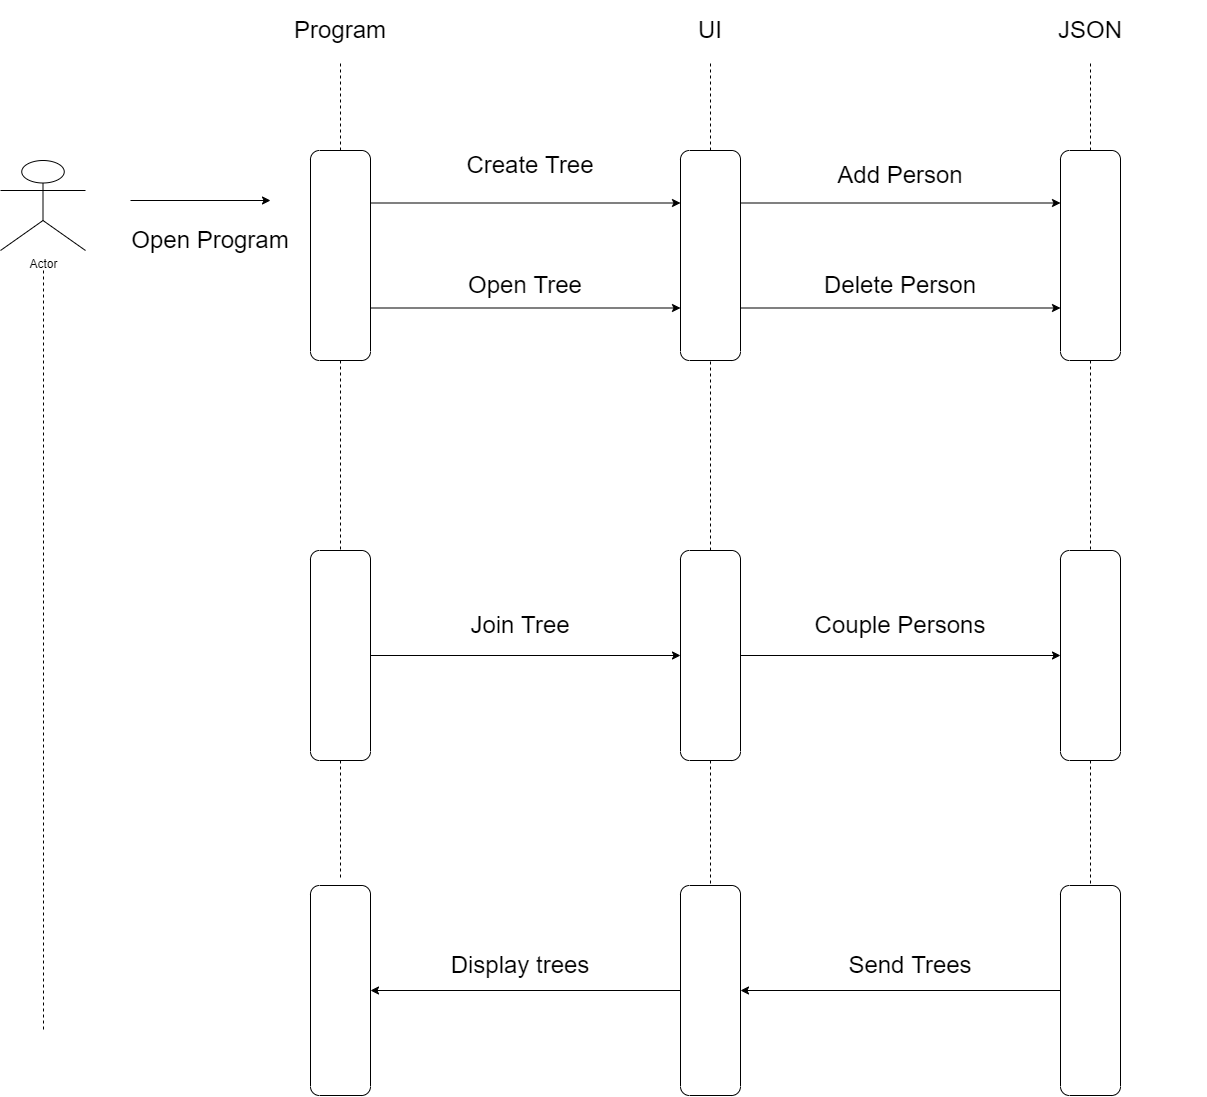

The diagram above was exported from draw.io. Its source (the exported page's mxGraphModel, read from the mxfile embedded in the PNG):
<mxGraphModel dx="2188" dy="1085" grid="1" gridSize="10" guides="1" tooltips="1" connect="1" arrows="1" fold="1" page="1" pageScale="1" pageWidth="2000" pageHeight="2000" math="0" shadow="0">
  <root>
    <mxCell id="0" />
    <mxCell id="1" parent="0" />
    <mxCell id="2tokEAn8CCz-pYa1DDr9-2" value="Actor" style="shape=umlActor;verticalLabelPosition=bottom;verticalAlign=top;html=1;outlineConnect=0;" parent="1" vertex="1">
      <mxGeometry x="10" y="170" width="85" height="90" as="geometry" />
    </mxCell>
    <mxCell id="2tokEAn8CCz-pYa1DDr9-3" value="" style="endArrow=classic;html=1;rounded=0;" parent="1" edge="1">
      <mxGeometry width="50" height="50" relative="1" as="geometry">
        <mxPoint x="140" y="210" as="sourcePoint" />
        <mxPoint x="280" y="210" as="targetPoint" />
      </mxGeometry>
    </mxCell>
    <mxCell id="2tokEAn8CCz-pYa1DDr9-4" value="" style="rounded=1;whiteSpace=wrap;html=1;direction=south;" parent="1" vertex="1">
      <mxGeometry x="320" y="160" width="60" height="210" as="geometry" />
    </mxCell>
    <mxCell id="2tokEAn8CCz-pYa1DDr9-6" value="&lt;font style=&quot;font-size: 24px&quot;&gt;Program&lt;/font&gt;" style="text;html=1;strokeColor=none;fillColor=none;align=center;verticalAlign=middle;whiteSpace=wrap;rounded=0;" parent="1" vertex="1">
      <mxGeometry x="235" y="10" width="230" height="60" as="geometry" />
    </mxCell>
    <mxCell id="2tokEAn8CCz-pYa1DDr9-8" value="" style="endArrow=classic;html=1;rounded=0;fontSize=24;exitX=0.25;exitY=0;exitDx=0;exitDy=0;entryX=0.25;entryY=1;entryDx=0;entryDy=0;" parent="1" source="2tokEAn8CCz-pYa1DDr9-4" target="2tokEAn8CCz-pYa1DDr9-11" edge="1">
      <mxGeometry width="50" height="50" relative="1" as="geometry">
        <mxPoint x="570" y="270" as="sourcePoint" />
        <mxPoint x="680" y="213" as="targetPoint" />
      </mxGeometry>
    </mxCell>
    <mxCell id="2tokEAn8CCz-pYa1DDr9-9" value="Create Tree" style="text;html=1;strokeColor=none;fillColor=none;align=center;verticalAlign=middle;whiteSpace=wrap;rounded=0;fontSize=24;" parent="1" vertex="1">
      <mxGeometry x="410" y="160" width="260" height="30" as="geometry" />
    </mxCell>
    <mxCell id="2tokEAn8CCz-pYa1DDr9-10" value="" style="endArrow=classic;html=1;rounded=0;fontSize=24;exitX=0.75;exitY=0;exitDx=0;exitDy=0;entryX=0.75;entryY=1;entryDx=0;entryDy=0;" parent="1" source="2tokEAn8CCz-pYa1DDr9-4" target="2tokEAn8CCz-pYa1DDr9-11" edge="1">
      <mxGeometry width="50" height="50" relative="1" as="geometry">
        <mxPoint x="480" y="222.5" as="sourcePoint" />
        <mxPoint x="680" y="318" as="targetPoint" />
      </mxGeometry>
    </mxCell>
    <mxCell id="2tokEAn8CCz-pYa1DDr9-11" value="" style="rounded=1;whiteSpace=wrap;html=1;direction=south;" parent="1" vertex="1">
      <mxGeometry x="690" y="160" width="60" height="210" as="geometry" />
    </mxCell>
    <mxCell id="2tokEAn8CCz-pYa1DDr9-12" value="Open Tree" style="text;html=1;strokeColor=none;fillColor=none;align=center;verticalAlign=middle;whiteSpace=wrap;rounded=0;fontSize=24;" parent="1" vertex="1">
      <mxGeometry x="400" y="280" width="270" height="30" as="geometry" />
    </mxCell>
    <mxCell id="2tokEAn8CCz-pYa1DDr9-14" value="&lt;font style=&quot;font-size: 24px&quot;&gt;UI&lt;/font&gt;" style="text;html=1;strokeColor=none;fillColor=none;align=center;verticalAlign=middle;whiteSpace=wrap;rounded=0;" parent="1" vertex="1">
      <mxGeometry x="605" y="10" width="230" height="60" as="geometry" />
    </mxCell>
    <mxCell id="2tokEAn8CCz-pYa1DDr9-17" value="" style="rounded=1;whiteSpace=wrap;html=1;direction=south;" parent="1" vertex="1">
      <mxGeometry x="1070" y="160" width="60" height="210" as="geometry" />
    </mxCell>
    <mxCell id="2tokEAn8CCz-pYa1DDr9-18" value="Add Person" style="text;html=1;strokeColor=none;fillColor=none;align=center;verticalAlign=middle;whiteSpace=wrap;rounded=0;fontSize=24;" parent="1" vertex="1">
      <mxGeometry x="780" y="170" width="260" height="30" as="geometry" />
    </mxCell>
    <mxCell id="2tokEAn8CCz-pYa1DDr9-19" value="Delete Person" style="text;html=1;strokeColor=none;fillColor=none;align=center;verticalAlign=middle;whiteSpace=wrap;rounded=0;fontSize=24;" parent="1" vertex="1">
      <mxGeometry x="780" y="280" width="260" height="30" as="geometry" />
    </mxCell>
    <mxCell id="2tokEAn8CCz-pYa1DDr9-20" value="" style="endArrow=classic;html=1;rounded=0;fontSize=24;exitX=0.25;exitY=0;exitDx=0;exitDy=0;entryX=0.25;entryY=1;entryDx=0;entryDy=0;" parent="1" source="2tokEAn8CCz-pYa1DDr9-11" target="2tokEAn8CCz-pYa1DDr9-17" edge="1">
      <mxGeometry width="50" height="50" relative="1" as="geometry">
        <mxPoint x="390" y="327.5" as="sourcePoint" />
        <mxPoint x="700" y="327.5" as="targetPoint" />
      </mxGeometry>
    </mxCell>
    <mxCell id="2tokEAn8CCz-pYa1DDr9-21" value="" style="endArrow=classic;html=1;rounded=0;fontSize=24;exitX=0.75;exitY=0;exitDx=0;exitDy=0;entryX=0.75;entryY=1;entryDx=0;entryDy=0;" parent="1" source="2tokEAn8CCz-pYa1DDr9-11" target="2tokEAn8CCz-pYa1DDr9-17" edge="1">
      <mxGeometry width="50" height="50" relative="1" as="geometry">
        <mxPoint x="400" y="337.5" as="sourcePoint" />
        <mxPoint x="710" y="337.5" as="targetPoint" />
      </mxGeometry>
    </mxCell>
    <mxCell id="2tokEAn8CCz-pYa1DDr9-23" value="&lt;font style=&quot;font-size: 24px&quot;&gt;JSON&lt;/font&gt;" style="text;html=1;strokeColor=none;fillColor=none;align=center;verticalAlign=middle;whiteSpace=wrap;rounded=0;" parent="1" vertex="1">
      <mxGeometry x="985" y="10" width="230" height="60" as="geometry" />
    </mxCell>
    <mxCell id="2tokEAn8CCz-pYa1DDr9-24" value="&lt;font style=&quot;font-size: 24px&quot;&gt;Open Program&lt;/font&gt;" style="text;html=1;strokeColor=none;fillColor=none;align=center;verticalAlign=middle;whiteSpace=wrap;rounded=0;" parent="1" vertex="1">
      <mxGeometry x="110" y="220" width="220" height="60" as="geometry" />
    </mxCell>
    <mxCell id="2tokEAn8CCz-pYa1DDr9-26" value="" style="rounded=1;whiteSpace=wrap;html=1;direction=south;" parent="1" vertex="1">
      <mxGeometry x="320" y="560" width="60" height="210" as="geometry" />
    </mxCell>
    <mxCell id="2tokEAn8CCz-pYa1DDr9-27" value="" style="endArrow=classic;html=1;rounded=0;fontSize=24;exitX=0.5;exitY=0;exitDx=0;exitDy=0;" parent="1" source="2tokEAn8CCz-pYa1DDr9-26" edge="1">
      <mxGeometry width="50" height="50" relative="1" as="geometry">
        <mxPoint x="390" y="327.5" as="sourcePoint" />
        <mxPoint x="690" y="665" as="targetPoint" />
      </mxGeometry>
    </mxCell>
    <mxCell id="2tokEAn8CCz-pYa1DDr9-28" value="" style="rounded=1;whiteSpace=wrap;html=1;direction=south;" parent="1" vertex="1">
      <mxGeometry x="690" y="560" width="60" height="210" as="geometry" />
    </mxCell>
    <mxCell id="2tokEAn8CCz-pYa1DDr9-30" value="" style="endArrow=classic;html=1;rounded=0;fontSize=24;exitX=0.5;exitY=0;exitDx=0;exitDy=0;" parent="1" source="2tokEAn8CCz-pYa1DDr9-28" edge="1">
      <mxGeometry width="50" height="50" relative="1" as="geometry">
        <mxPoint x="390" y="675" as="sourcePoint" />
        <mxPoint x="1070" y="665" as="targetPoint" />
      </mxGeometry>
    </mxCell>
    <mxCell id="2tokEAn8CCz-pYa1DDr9-31" value="" style="rounded=1;whiteSpace=wrap;html=1;direction=south;" parent="1" vertex="1">
      <mxGeometry x="1070" y="560" width="60" height="210" as="geometry" />
    </mxCell>
    <mxCell id="2tokEAn8CCz-pYa1DDr9-34" value="Join Tree&lt;span style=&quot;color: rgba(0 , 0 , 0 , 0) ; font-family: monospace ; font-size: 0px&quot;&gt;%3CmxGraphModel%3E%3Croot%3E%3CmxCell%20id%3D%220%22%2F%3E%3CmxCell%20id%3D%221%22%20parent%3D%220%22%2F%3E%3CmxCell%20id%3D%222%22%20value%3D%22Delete%20Person%22%20style%3D%22text%3Bhtml%3D1%3BstrokeColor%3Dnone%3BfillColor%3Dnone%3Balign%3Dcenter%3BverticalAlign%3Dmiddle%3BwhiteSpace%3Dwrap%3Brounded%3D0%3BfontSize%3D24%3B%22%20vertex%3D%221%22%20parent%3D%221%22%3E%3CmxGeometry%20x%3D%22780%22%20y%3D%22280%22%20width%3D%22260%22%20height%3D%2230%22%20as%3D%22geometry%22%2F%3E%3C%2FmxCell%3E%3C%2Froot%3E%3C%2FmxGraphModel%3E&lt;/span&gt;" style="text;html=1;strokeColor=none;fillColor=none;align=center;verticalAlign=middle;whiteSpace=wrap;rounded=0;fontSize=24;" parent="1" vertex="1">
      <mxGeometry x="400" y="620" width="260" height="30" as="geometry" />
    </mxCell>
    <mxCell id="2tokEAn8CCz-pYa1DDr9-35" value="Couple Persons" style="text;html=1;strokeColor=none;fillColor=none;align=center;verticalAlign=middle;whiteSpace=wrap;rounded=0;fontSize=24;" parent="1" vertex="1">
      <mxGeometry x="780" y="620" width="260" height="30" as="geometry" />
    </mxCell>
    <mxCell id="2tokEAn8CCz-pYa1DDr9-37" value="" style="endArrow=none;dashed=1;html=1;rounded=0;fontSize=24;" parent="1" edge="1">
      <mxGeometry width="50" height="50" relative="1" as="geometry">
        <mxPoint x="53" y="280" as="sourcePoint" />
        <mxPoint x="53" y="1040" as="targetPoint" />
      </mxGeometry>
    </mxCell>
    <mxCell id="2tokEAn8CCz-pYa1DDr9-39" value="" style="endArrow=none;dashed=1;html=1;rounded=0;fontSize=24;exitX=0;exitY=0.5;exitDx=0;exitDy=0;entryX=0.5;entryY=1;entryDx=0;entryDy=0;" parent="1" source="2tokEAn8CCz-pYa1DDr9-11" target="2tokEAn8CCz-pYa1DDr9-14" edge="1">
      <mxGeometry width="50" height="50" relative="1" as="geometry">
        <mxPoint x="360" y="170" as="sourcePoint" />
        <mxPoint x="360" y="80" as="targetPoint" />
      </mxGeometry>
    </mxCell>
    <mxCell id="2tokEAn8CCz-pYa1DDr9-41" value="" style="endArrow=none;dashed=1;html=1;rounded=0;fontSize=24;exitX=0;exitY=0.5;exitDx=0;exitDy=0;entryX=0.5;entryY=1;entryDx=0;entryDy=0;" parent="1" source="2tokEAn8CCz-pYa1DDr9-17" target="2tokEAn8CCz-pYa1DDr9-23" edge="1">
      <mxGeometry width="50" height="50" relative="1" as="geometry">
        <mxPoint x="370" y="180" as="sourcePoint" />
        <mxPoint x="370" y="90" as="targetPoint" />
      </mxGeometry>
    </mxCell>
    <mxCell id="2tokEAn8CCz-pYa1DDr9-42" value="" style="endArrow=none;dashed=1;html=1;rounded=0;fontSize=24;exitX=1;exitY=0.5;exitDx=0;exitDy=0;entryX=0;entryY=0.5;entryDx=0;entryDy=0;" parent="1" source="2tokEAn8CCz-pYa1DDr9-4" target="2tokEAn8CCz-pYa1DDr9-26" edge="1">
      <mxGeometry width="50" height="50" relative="1" as="geometry">
        <mxPoint x="380" y="190" as="sourcePoint" />
        <mxPoint x="380" y="100" as="targetPoint" />
      </mxGeometry>
    </mxCell>
    <mxCell id="2tokEAn8CCz-pYa1DDr9-43" value="" style="endArrow=none;dashed=1;html=1;rounded=0;fontSize=24;exitX=0;exitY=0.5;exitDx=0;exitDy=0;entryX=1;entryY=0.5;entryDx=0;entryDy=0;" parent="1" source="2tokEAn8CCz-pYa1DDr9-28" target="2tokEAn8CCz-pYa1DDr9-11" edge="1">
      <mxGeometry width="50" height="50" relative="1" as="geometry">
        <mxPoint x="390" y="200" as="sourcePoint" />
        <mxPoint x="390" y="110" as="targetPoint" />
      </mxGeometry>
    </mxCell>
    <mxCell id="2tokEAn8CCz-pYa1DDr9-44" value="" style="endArrow=none;dashed=1;html=1;rounded=0;fontSize=24;exitX=1;exitY=0.5;exitDx=0;exitDy=0;entryX=0;entryY=0.5;entryDx=0;entryDy=0;" parent="1" source="2tokEAn8CCz-pYa1DDr9-17" target="2tokEAn8CCz-pYa1DDr9-31" edge="1">
      <mxGeometry width="50" height="50" relative="1" as="geometry">
        <mxPoint x="400" y="210" as="sourcePoint" />
        <mxPoint x="400" y="120" as="targetPoint" />
      </mxGeometry>
    </mxCell>
    <mxCell id="2tokEAn8CCz-pYa1DDr9-45" value="" style="endArrow=none;dashed=1;html=1;rounded=0;fontSize=24;exitX=0;exitY=0.5;exitDx=0;exitDy=0;entryX=0.5;entryY=1;entryDx=0;entryDy=0;" parent="1" source="2tokEAn8CCz-pYa1DDr9-4" target="2tokEAn8CCz-pYa1DDr9-6" edge="1">
      <mxGeometry width="50" height="50" relative="1" as="geometry">
        <mxPoint x="730" y="170" as="sourcePoint" />
        <mxPoint x="730" y="80" as="targetPoint" />
      </mxGeometry>
    </mxCell>
    <mxCell id="2tokEAn8CCz-pYa1DDr9-46" value="" style="endArrow=none;dashed=1;html=1;rounded=0;fontSize=24;exitX=1;exitY=0.5;exitDx=0;exitDy=0;" parent="1" source="2tokEAn8CCz-pYa1DDr9-26" edge="1">
      <mxGeometry width="50" height="50" relative="1" as="geometry">
        <mxPoint x="740" y="180" as="sourcePoint" />
        <mxPoint x="350" y="887.2727661132812" as="targetPoint" />
      </mxGeometry>
    </mxCell>
    <mxCell id="2tokEAn8CCz-pYa1DDr9-47" value="" style="rounded=1;whiteSpace=wrap;html=1;direction=south;" parent="1" vertex="1">
      <mxGeometry x="320" y="895" width="60" height="210" as="geometry" />
    </mxCell>
    <mxCell id="2tokEAn8CCz-pYa1DDr9-48" value="" style="rounded=1;whiteSpace=wrap;html=1;direction=south;" parent="1" vertex="1">
      <mxGeometry x="690" y="895" width="60" height="210" as="geometry" />
    </mxCell>
    <mxCell id="2tokEAn8CCz-pYa1DDr9-49" value="" style="rounded=1;whiteSpace=wrap;html=1;direction=south;" parent="1" vertex="1">
      <mxGeometry x="1070" y="895" width="60" height="210" as="geometry" />
    </mxCell>
    <mxCell id="2tokEAn8CCz-pYa1DDr9-50" value="" style="endArrow=none;dashed=1;html=1;rounded=0;fontSize=24;exitX=1;exitY=0.5;exitDx=0;exitDy=0;entryX=0;entryY=0.5;entryDx=0;entryDy=0;" parent="1" source="2tokEAn8CCz-pYa1DDr9-28" target="2tokEAn8CCz-pYa1DDr9-48" edge="1">
      <mxGeometry width="50" height="50" relative="1" as="geometry">
        <mxPoint x="360" y="780" as="sourcePoint" />
        <mxPoint x="360" y="897.2727661132812" as="targetPoint" />
      </mxGeometry>
    </mxCell>
    <mxCell id="2tokEAn8CCz-pYa1DDr9-51" value="" style="endArrow=none;dashed=1;html=1;rounded=0;fontSize=24;exitX=1;exitY=0.5;exitDx=0;exitDy=0;entryX=0;entryY=0.5;entryDx=0;entryDy=0;" parent="1" source="2tokEAn8CCz-pYa1DDr9-31" target="2tokEAn8CCz-pYa1DDr9-49" edge="1">
      <mxGeometry width="50" height="50" relative="1" as="geometry">
        <mxPoint x="370" y="790" as="sourcePoint" />
        <mxPoint x="370" y="907.2727661132812" as="targetPoint" />
      </mxGeometry>
    </mxCell>
    <mxCell id="2tokEAn8CCz-pYa1DDr9-52" value="" style="endArrow=classic;html=1;rounded=0;fontSize=24;exitX=0.5;exitY=1;exitDx=0;exitDy=0;entryX=0.5;entryY=0;entryDx=0;entryDy=0;" parent="1" source="2tokEAn8CCz-pYa1DDr9-48" target="2tokEAn8CCz-pYa1DDr9-47" edge="1">
      <mxGeometry width="50" height="50" relative="1" as="geometry">
        <mxPoint x="570" y="930" as="sourcePoint" />
        <mxPoint x="510" y="1080" as="targetPoint" />
      </mxGeometry>
    </mxCell>
    <mxCell id="2tokEAn8CCz-pYa1DDr9-53" value="Display trees&lt;span style=&quot;color: rgba(0 , 0 , 0 , 0) ; font-family: monospace ; font-size: 0px&quot;&gt;%3CmxGraphModel%3E%3Croot%3E%3CmxCell%20id%3D%220%22%2F%3E%3CmxCell%20id%3D%221%22%20parent%3D%220%22%2F%3E%3CmxCell%20id%3D%222%22%20value%3D%22Join%20Tree%26lt%3Bspan%20style%3D%26quot%3Bcolor%3A%20rgba(0%20%2C%200%20%2C%200%20%2C%200)%20%3B%20font-family%3A%20monospace%20%3B%20font-size%3A%200px%26quot%3B%26gt%3B%253CmxGraphModel%253E%253Croot%253E%253CmxCell%2520id%253D%25220%2522%252F%253E%253CmxCell%2520id%253D%25221%2522%2520parent%253D%25220%2522%252F%253E%253CmxCell%2520id%253D%25222%2522%2520value%253D%2522Delete%2520Person%2522%2520style%253D%2522text%253Bhtml%253D1%253BstrokeColor%253Dnone%253BfillColor%253Dnone%253Balign%253Dcenter%253BverticalAlign%253Dmiddle%253BwhiteSpace%253Dwrap%253Brounded%253D0%253BfontSize%253D24%253B%2522%2520vertex%253D%25221%2522%2520parent%253D%25221%2522%253E%253CmxGeometry%2520x%253D%2522780%2522%2520y%253D%2522280%2522%2520width%253D%2522260%2522%2520height%253D%252230%2522%2520as%253D%2522geometry%2522%252F%253E%253C%252FmxCell%253E%253C%252Froot%253E%253C%252FmxGraphModel%253E%26lt%3B%2Fspan%26gt%3B%22%20style%3D%22text%3Bhtml%3D1%3BstrokeColor%3Dnone%3BfillColor%3Dnone%3Balign%3Dcenter%3BverticalAlign%3Dmiddle%3BwhiteSpace%3Dwrap%3Brounded%3D0%3BfontSize%3D24%3B%22%20vertex%3D%221%22%20parent%3D%221%22%3E%3CmxGeometry%20x%3D%22400%22%20y%3D%22620%22%20width%3D%22260%22%20height%3D%2230%22%20as%3D%22geometry%22%2F%3E%3C%2FmxCell%3E%3C%2Froot%3E%3C%2FmxGraphModel%3E&lt;/span&gt;" style="text;html=1;strokeColor=none;fillColor=none;align=center;verticalAlign=middle;whiteSpace=wrap;rounded=0;fontSize=24;" parent="1" vertex="1">
      <mxGeometry x="400" y="960" width="260" height="30" as="geometry" />
    </mxCell>
    <mxCell id="2tokEAn8CCz-pYa1DDr9-54" value="Send Trees" style="text;html=1;strokeColor=none;fillColor=none;align=center;verticalAlign=middle;whiteSpace=wrap;rounded=0;fontSize=24;" parent="1" vertex="1">
      <mxGeometry x="790" y="960" width="260" height="30" as="geometry" />
    </mxCell>
    <mxCell id="2tokEAn8CCz-pYa1DDr9-55" value="" style="endArrow=classic;html=1;rounded=0;fontSize=24;exitX=0.5;exitY=1;exitDx=0;exitDy=0;entryX=0.5;entryY=0;entryDx=0;entryDy=0;" parent="1" source="2tokEAn8CCz-pYa1DDr9-49" target="2tokEAn8CCz-pYa1DDr9-48" edge="1">
      <mxGeometry width="50" height="50" relative="1" as="geometry">
        <mxPoint x="390" y="1010" as="sourcePoint" />
        <mxPoint x="910" y="1090" as="targetPoint" />
      </mxGeometry>
    </mxCell>
  </root>
</mxGraphModel>